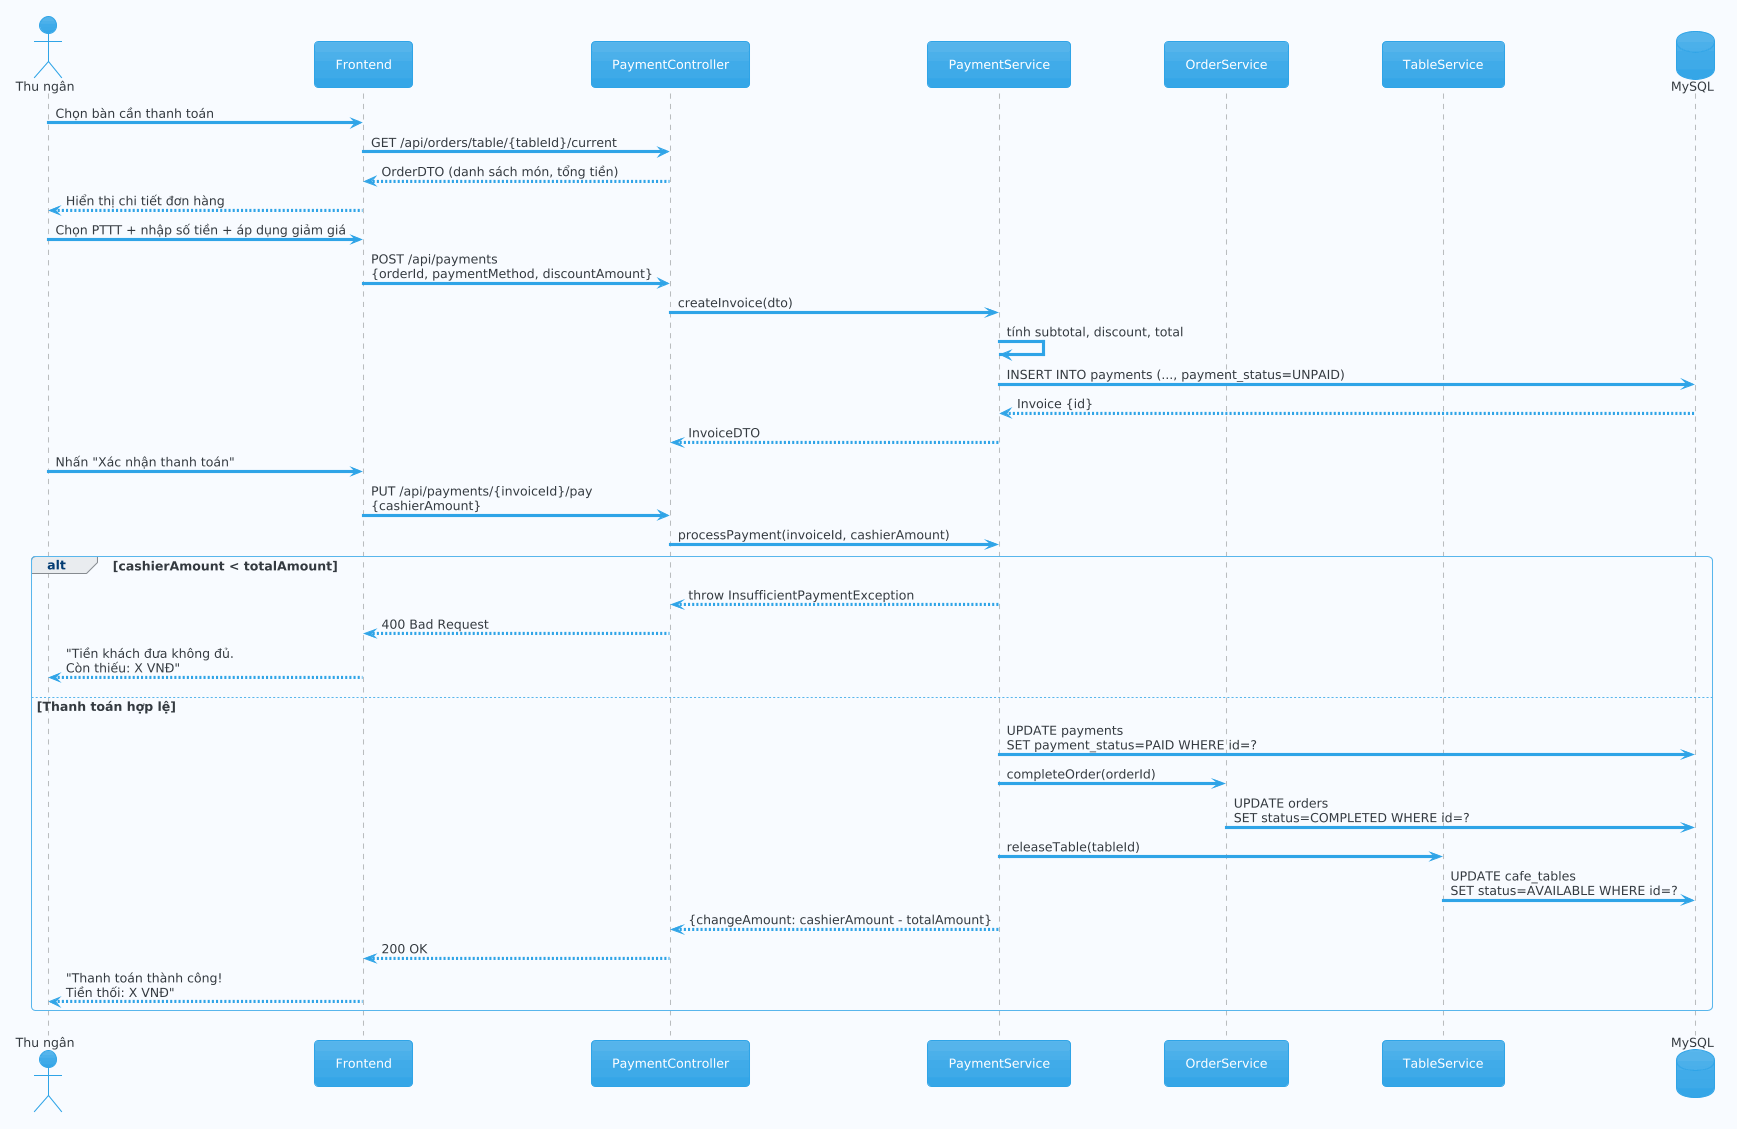

The diagram above was rendered by PlantUML. Its source (embedded in the PNG):
@startuml
!theme cerulean
skinparam backgroundColor #F8FBFF

actor "Thu ngân" as cashier
participant "Frontend" as fe
participant "PaymentController" as ctrl
participant "PaymentService" as svc
participant "OrderService" as osvc
participant "TableService" as tsvc
database "MySQL" as db

cashier -> fe : Chọn bàn cần thanh toán
fe -> ctrl : GET /api/orders/table/{tableId}/current
ctrl --> fe : OrderDTO (danh sách món, tổng tiền)
fe --> cashier : Hiển thị chi tiết đơn hàng

cashier -> fe : Chọn PTTT + nhập số tiền + áp dụng giảm giá
fe -> ctrl : POST /api/payments\n{orderId, paymentMethod, discountAmount}

ctrl -> svc : createInvoice(dto)
svc -> svc : tính subtotal, discount, total
svc -> db : INSERT INTO payments (..., payment_status=UNPAID)
db --> svc : Invoice {id}
svc --> ctrl : InvoiceDTO

cashier -> fe : Nhấn "Xác nhận thanh toán"
fe -> ctrl : PUT /api/payments/{invoiceId}/pay\n{cashierAmount}

ctrl -> svc : processPayment(invoiceId, cashierAmount)

alt cashierAmount < totalAmount
    svc --> ctrl : throw InsufficientPaymentException
    ctrl --> fe : 400 Bad Request
    fe --> cashier : "Tiền khách đưa không đủ.\nCòn thiếu: X VNĐ"
else Thanh toán hợp lệ
    svc -> db : UPDATE payments\nSET payment_status=PAID WHERE id=?
    svc -> osvc : completeOrder(orderId)
    osvc -> db : UPDATE orders\nSET status=COMPLETED WHERE id=?
    svc -> tsvc : releaseTable(tableId)
    tsvc -> db : UPDATE cafe_tables\nSET status=AVAILABLE WHERE id=?
    svc --> ctrl : {changeAmount: cashierAmount - totalAmount}
    ctrl --> fe : 200 OK
    fe --> cashier : "Thanh toán thành công!\nTiền thối: X VNĐ"
end
@enduml